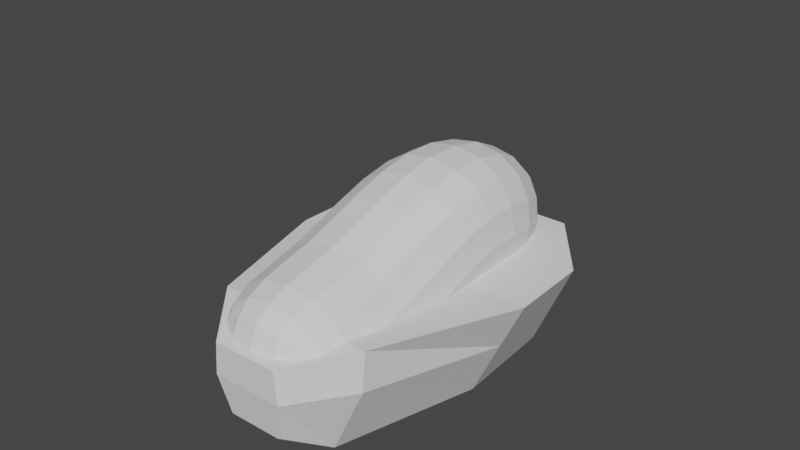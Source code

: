 # Source: QuadrupedEnemy.blend  (saved by Blender 3.6.13; exported with 4.5.12 LTS)
import bpy
from mathutils import Matrix  # noqa: F401  (used for matrix-valued properties, if any)

bpy.ops.wm.read_factory_settings(use_empty=True)
scene = bpy.context.scene
scene.name = 'Scene'

# ---- collections
col_collection = bpy.data.collections.new('Collection'); scene.collection.children.link(col_collection)

# ---- world
world_world = bpy.data.worlds.new('World'); scene.world = world_world
world_world.use_nodes = True; world_world.node_tree.nodes.clear()
_N = world_world.node_tree.nodes; _L = world_world.node_tree.links
n0 = _N.new('ShaderNodeOutputWorld'); n0.name = 'World Output'; n0.location = (300, 300)
n1 = _N.new('ShaderNodeBackground'); n1.name = 'Background'; n1.location = (10, 300)
n1.inputs[0].default_value = (0.05088, 0.05088, 0.05088, 1.0)
_L.new(n1.outputs[0], n0.inputs[0])
n0.is_active_output = True
world_world.color = (0.05088, 0.05088, 0.05088)
world_world.use_sun_shadow = False
world_world.sun_shadow_jitter_overblur = 0.0

# ---- meshes
me_plane = bpy.data.meshes.new('Plane')
me_plane.from_pydata([(0.0, 0.0, 0.0), (0.0, 0.4073, 0.0), (4.772e-17, 0.7905, 0.2149), (1.702e-17, 1.208, 0.07664)], [(0, 1), (1, 2), (2, 3)], [])
_uv = me_plane.uv_layers.new(name='UVMap')
_uv.uv.foreach_set('vector', [])
me_plane.update()
me_cube = bpy.data.meshes.new('Cube')
me_cube.from_pydata([(-0.08565, 0.04219, -0.1466), (-0.1047, 0.02202, 0.08308), (-0.2248, 1.176, -0.1011), (-0.2248, 1.18, 0.08308), (0.08565, 0.04219, -0.1466), (0.1047, 0.02202, 0.08308), (0.2248, 1.176, -0.1011), (0.2248, 1.18, 0.08308), (-0.1479, 0.1901, -0.2341), (-0.2542, 0.2015, 0.1151), (0.1479, 0.1901, -0.2341), (0.2542, 0.2015, 0.1151), (-0.4074, 0.9411, 0.08308), (0.2503, 0.9963, -0.2397), (-0.2503, 0.9963, -0.2397), (0.4074, 0.9411, 0.08308), (-0.2521, 0.6771, -0.2604), (0.4152, 0.6771, 0.08308), (-0.4152, 0.6771, 0.08308), (0.2521, 0.6771, -0.2604), (-0.1147, 0.02337, -0.02119), (-0.2248, 1.178, -0.0001423), (0.2248, 1.178, -0.0001423), (0.1147, 0.02337, -0.02119), (0.2492, 0.1954, -0.01216), (-0.2492, 0.1954, -0.01216), (0.3364, 0.966, -0.06277), (-0.3364, 0.966, -0.06277), (-0.3415, 0.6771, -0.07212), (0.3415, 0.6771, -0.07212)], [], [(27, 12, 3, 21), (21, 3, 7, 22), (24, 11, 5, 23), (23, 5, 1, 20), (8, 10, 4, 0), (11, 9, 1, 5), (17, 18, 9, 11), (16, 19, 10, 8), (29, 17, 11, 24), (20, 1, 9, 25), (22, 7, 15, 26), (2, 6, 13, 14), (7, 3, 12, 15), (28, 18, 12, 27), (25, 9, 18, 28), (26, 15, 17, 29), (14, 13, 19, 16), (15, 12, 18, 17), (13, 26, 29, 19), (8, 25, 28, 16), (16, 28, 27, 14), (6, 22, 26, 13), (0, 20, 25, 8), (19, 29, 24, 10), (4, 23, 20, 0), (10, 24, 23, 4), (2, 21, 22, 6), (14, 27, 21, 2)])
_uv = me_cube.uv_layers.new(name='UVMap')
_uv.uv.foreach_set('vector', [0.512, 0.1984, 0.625, 0.1984, 0.625, 0.25, 0.512, 0.25, 0.512, 0.25, 0.625, 0.25, 0.625, 0.5, 0.512, 0.5, 0.512, 0.713, 0.625, 0.713, 0.625, 0.75, 0.512, 0.75, 0.512, 0.75, 0.625, 0.75, 0.625, 1.0, 0.512, 1.0, 0.125, 0.713, 0.375, 0.713, 0.375, 0.75, 0.125, 0.75, 0.625, 0.713, 0.875, 0.713, 0.875, 0.75, 0.625, 0.75, 0.625, 0.6086, 0.875, 0.6086, 0.875, 0.713, 0.625, 0.713, 0.125, 0.6086, 0.375, 0.6086, 0.375, 0.713, 0.125, 0.713, 0.512, 0.6086, 0.625, 0.6086, 0.625, 0.713, 0.512, 0.713, 0.512, 0.0, 0.625, 0.0, 0.625, 0.03701, 0.512, 0.03701, 0.512, 0.5, 0.625, 0.5, 0.625, 0.5516, 0.512, 0.5516, 0.125, 0.5, 0.375, 0.5, 0.375, 0.5516, 0.125, 0.5516, 0.625, 0.5, 0.875, 0.5, 0.875, 0.5516, 0.625, 0.5516, 0.512, 0.1414, 0.625, 0.1414, 0.625, 0.1984, 0.512, 0.1984, 0.512, 0.03701, 0.625, 0.03701, 0.625, 0.1414, 0.512, 0.1414, 0.512, 0.5516, 0.625, 0.5516, 0.625, 0.6086, 0.512, 0.6086, 0.125, 0.5516, 0.375, 0.5516, 0.375, 0.6086, 0.125, 0.6086, 0.625, 0.5516, 0.875, 0.5516, 0.875, 0.6086, 0.625, 0.6086, 0.375, 0.5516, 0.512, 0.5516, 0.512, 0.6086, 0.375, 0.6086, 0.375, 0.03701, 0.512, 0.03701, 0.512, 0.1414, 0.375, 0.1414, 0.375, 0.1414, 0.512, 0.1414, 0.512, 0.1984, 0.375, 0.1984, 0.375, 0.5, 0.512, 0.5, 0.512, 0.5516, 0.375, 0.5516, 0.375, 0.0, 0.512, 0.0, 0.512, 0.03701, 0.375, 0.03701, 0.375, 0.6086, 0.512, 0.6086, 0.512, 0.713, 0.375, 0.713, 0.375, 0.75, 0.512, 0.75, 0.512, 1.0, 0.375, 1.0, 0.375, 0.713, 0.512, 0.713, 0.512, 0.75, 0.375, 0.75, 0.375, 0.25, 0.512, 0.25, 0.512, 0.5, 0.375, 0.5, 0.375, 0.1984, 0.512, 0.1984, 0.512, 0.25, 0.375, 0.25])
me_cube.update()

# ---- objects
ob_creaturebody = bpy.data.objects.new('CreatureBody', me_plane)
ob_metalicbodyhousing = bpy.data.objects.new('MetalicBodyHousing', me_cube)

# ---- transforms, parenting, visibility, modifiers, constraints
ob_creaturebody.location = (0.0, 0.0, 0.0)
_m = ob_creaturebody.modifiers.new('Mirror', 'MIRROR')
_m.merge_threshold = 0.01
_m = ob_creaturebody.modifiers.new('Skin', 'SKIN')
_m = ob_creaturebody.modifiers.new('Subdivision', 'SUBSURF')
_m.levels = 2
ob_metalicbodyhousing.location = (0.0, 0.0, 0.0)

# ---- collection membership
col_collection.objects.link(ob_creaturebody)
col_collection.objects.link(ob_metalicbodyhousing)

# ---- scene / render settings (as saved in the file)
scene.frame_start = 1; scene.frame_end = 250; scene.frame_set(1)
scene.render.engine = 'BLENDER_EEVEE_NEXT'
scene.cycles.sampling_pattern = 'TABULATED_SOBOL'
scene.view_settings.view_transform = 'Filmic'
bpy.context.view_layer.update()

# ---- added for rendering (the .blend has no active camera and no usable light): camera, sun
cam_auto = bpy.data.cameras.new('AutoCamera')
cam_auto.lens = 50.0
cam_auto.sensor_width = 36.0
cam_auto.clip_end = 1000.0
ob_auto_camera = bpy.data.objects.new('AutoCamera', cam_auto)
scene.collection.objects.link(ob_auto_camera)
ob_auto_camera.location = (1.81986, -1.54042, 1.67079)
ob_auto_camera.rotation_euler = (1.09748, -7.21219e-08, 0.694738)
scene.camera = ob_auto_camera
light_auto_sun = bpy.data.lights.new('AutoSun', 'SUN')
light_auto_sun.energy = 3.0
light_auto_sun.angle = 0.0523599
ob_auto_sun = bpy.data.objects.new('AutoSun', light_auto_sun)
scene.collection.objects.link(ob_auto_sun)
ob_auto_sun.rotation_euler = (0.872665, 0.174533, 0.523599)
bpy.context.view_layer.update()
